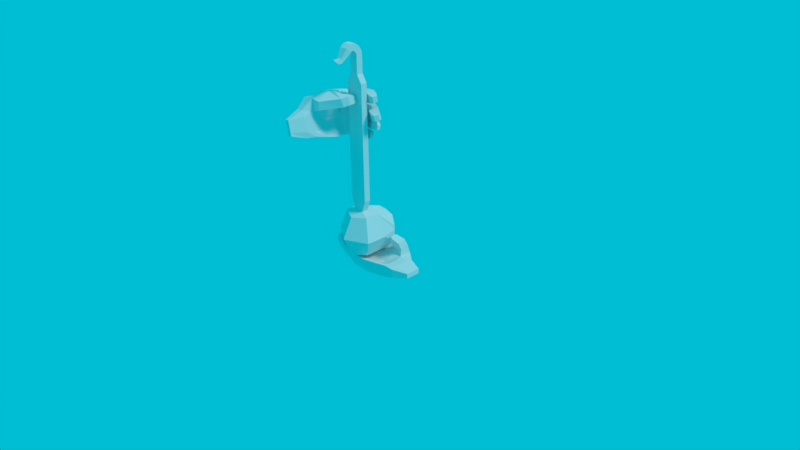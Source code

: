 # Source: Otamatone.blend  (saved by Blender 2.77.0; exported with 4.5.12 LTS)
import bpy
from mathutils import Matrix  # noqa: F401  (used for matrix-valued properties, if any)

bpy.ops.wm.read_factory_settings(use_empty=True)
scene = bpy.context.scene
scene.name = 'Scene'

# ---- collections
col_collection_1 = bpy.data.collections.new('Collection 1'); scene.collection.children.link(col_collection_1)

# ---- materials (node trees are filled in below, after node groups)
mat_material_001 = bpy.data.materials.new('Material.001')
mat_material_001.alpha_threshold = 0.0
mat_material_001.use_transparent_shadow = False
mat_material_001.roughness = 0.5

# ---- material node trees

# ---- world
world_world = bpy.data.worlds.new('World'); scene.world = world_world
world_world.color = (0.0, 0.513, 0.65)
world_world.use_sun_shadow = False
world_world.sun_shadow_jitter_overblur = 0.0
world_world.cycles.sampling_method = 'MANUAL'

# ---- cameras
cam_camera = bpy.data.cameras.new('Camera')
cam_camera.clip_end = 100.0
cam_camera.lens = 35.0
cam_camera.sensor_width = 32.0
cam_camera.sensor_height = 18.0
cam_camera.ortho_scale = 7.314
cam_camera.dof.focus_distance = 0.0
cam_camera.dof.aperture_fstop = 128.0

# ---- lights
light_lamp = bpy.data.lights.new('Lamp', 'SUN')
light_lamp.transmission_factor = 0.0
light_lamp.cutoff_distance = 30.0
light_lamp.angle = 0.1993
light_lamp.energy = 1.0
light_lamp.shadow_buffer_clip_start = 1.001
light_lamp.shadow_soft_size = 0.1
light_lamp.shadow_cascade_max_distance = 1000.0

# ---- meshes
me_cube_004 = bpy.data.meshes.new('Cube.004')
me_cube_004.from_pydata([(0.2072, 0.1812, -0.2562), (0.08626, 0.2552, -0.2545), (0.196, 0.2029, 0.256), (0.05961, 0.2675, 0.2192), (0.15, -0.2319, -0.1852), (0.07548, -0.209, 0.2653), (0.1104, 0.3094, -0.1089), (0.2366, 0.2412, -0.122), (0.1398, -0.2333, -0.1266), (0.1234, 0.3349, -0.005237), (0.1216, -0.2357, -0.0225), (0.2495, 0.2703, -0.01655), (0.08177, 0.2905, 0.1309), (0.103, -0.2053, 0.1071), (0.2416, 0.2784, 0.1159), (0.01469, 0.216, 0.2241), (-0.0407, 0.07771, 0.2751), (-0.06819, -0.0713, 0.243), (0.169, -0.02354, 0.3183), (0.1491, 0.09148, 0.2844), (0.1523, 0.1565, 0.2599), (0.01717, -0.06005, -0.2465), (0.02275, 0.0945, -0.2445), (0.04414, 0.2302, -0.2378), (0.1789, 0.139, -0.249), (0.198, 0.07296, -0.2494), (0.1744, -0.07915, -0.2196), (-0.0484, -0.05665, -0.1546), (-0.006103, 0.09266, -0.1443), (0.01978, 0.243, -0.1114), (0.1259, 0.1738, -0.1254), (0.1199, 0.07645, -0.123), (0.1027, -0.07483, -0.1294), (-0.07165, -0.08118, -0.05131), (-0.03917, 0.0648, -0.0452), (0.002942, 0.2232, -0.005281), (0.1204, 0.1775, -0.01994), (0.08208, 0.07645, -0.02222), (0.08451, -0.07722, -0.02533), (-0.06651, -0.05329, 0.08475), (-0.03802, 0.08569, 0.09249), (0.0094, 0.2201, 0.133), (0.1136, 0.182, 0.11), (0.1307, 0.09068, 0.1147), (0.1489, -0.06279, 0.1621), (0.2343, 0.2143, -0.2429), (0.15, 0.2917, -0.2503), (0.2509, 0.2465, -0.1428), (0.1666, 0.3239, -0.1502), (0.2653, 0.237, -0.24), (0.2172, 0.3286, -0.2537), (0.2731, 0.2538, -0.153), (0.2251, 0.3454, -0.1667), (0.3005, 0.2581, -0.2467), (0.2705, 0.3446, -0.2609), (0.3087, 0.2758, -0.155), (0.2787, 0.3623, -0.1693), (0.3651, 0.2873, -0.2536), (0.357, 0.3621, -0.2691), (0.3716, 0.3034, -0.1589), (0.3635, 0.3782, -0.1744), (0.4255, 0.2924, -0.2585), (0.4607, 0.3612, -0.2733), (0.435, 0.305, -0.1776), (0.4701, 0.3737, -0.1924), (0.4864, 0.2858, -0.2581), (0.5018, 0.3346, -0.2675), (0.4944, 0.2963, -0.1898), (0.5098, 0.3452, -0.1991), (0.5103, 0.2899, -0.2486), (0.5182, 0.315, -0.2534), (0.5154, 0.2967, -0.2048), (0.5233, 0.3217, -0.2096), (0.26, 0.2963, -0.02592), (0.2501, 0.2605, -0.1266), (0.1655, 0.3355, -0.1464), (0.1753, 0.3704, -0.04794), (0.3117, 0.3197, -0.03359), (0.3009, 0.2908, -0.1228), (0.2316, 0.3764, -0.1443), (0.2422, 0.4046, -0.05708), (0.4148, 0.3656, -0.02982), (0.4074, 0.3359, -0.1341), (0.3844, 0.4082, -0.1631), (0.3915, 0.4372, -0.06081), (0.516, 0.3198, -0.04094), (0.5106, 0.2957, -0.1315), (0.5332, 0.3918, -0.1578), (0.5385, 0.4153, -0.06923), (0.5988, 0.3199, -0.05471), (0.5962, 0.3011, -0.1286), (0.6044, 0.3512, -0.1442), (0.6068, 0.3695, -0.07197), (0.6205, 0.3184, -0.06965), (0.6188, 0.3065, -0.1166), (0.624, 0.3384, -0.1266), (0.6256, 0.35, -0.08063), (0.2532, 0.2982, 0.1151), (0.2611, 0.291, -0.01731), (0.1815, 0.373, -0.0266), (0.1735, 0.3803, 0.1059), (0.3167, 0.328, 0.1138), (0.3187, 0.3263, -0.01911), (0.2776, 0.4334, -0.02113), (0.2756, 0.4351, 0.1117), (0.422, 0.3255, 0.1172), (0.4264, 0.343, -0.02436), (0.4467, 0.4549, -0.005704), (0.4423, 0.4374, 0.1359), (0.5134, 0.2747, 0.1024), (0.5292, 0.302, -0.02178), (0.5889, 0.396, 0.00573), (0.5731, 0.3687, 0.1299), (0.6111, 0.2318, 0.09033), (0.6233, 0.253, -0.005059), (0.6697, 0.326, 0.01631), (0.6575, 0.3048, 0.1117), (0.649, 0.2314, 0.07679), (0.6573, 0.2451, 0.01057), (0.687, 0.2919, 0.02457), (0.6787, 0.2782, 0.09079), (0.1643, 0.3717, 0.1391), (0.1409, 0.3205, 0.2572), (0.2167, 0.2548, 0.2447), (0.2405, 0.3061, 0.1286), (0.2483, 0.4104, 0.1864), (0.2334, 0.3511, 0.302), (0.292, 0.2747, 0.2714), (0.3077, 0.3338, 0.1577), (0.382, 0.4155, 0.1983), (0.3783, 0.3674, 0.3199), (0.3995, 0.2754, 0.2953), (0.4045, 0.323, 0.1714), (0.5028, 0.3937, 0.2006), (0.5017, 0.3716, 0.3261), (0.472, 0.2776, 0.3035), (0.4745, 0.299, 0.1795), (0.5818, 0.357, 0.2083), (0.581, 0.3395, 0.3076), (0.5575, 0.2651, 0.2897), (0.5594, 0.2821, 0.1916), (0.6024, 0.3393, 0.2165), (0.6014, 0.3276, 0.2906), (0.5855, 0.277, 0.2771), (0.5872, 0.2883, 0.2039), (0.1948, -0.2106, 0.1406), (0.203, -0.2165, 0.2514), (-0.04904, -0.3349, 0.1324), (0.06315, -0.3486, 0.1516), (-0.02512, -0.3265, -0.1273), (0.008995, -0.3273, -0.2005), (0.1212, -0.3409, -0.1813), (0.09707, -0.349, 0.07221), (-0.05472, -0.3264, -0.05239), (0.1273, -0.3451, -0.1012), (0.1138, -0.3468, -0.02348), (-0.05535, -0.3305, 0.04606), (0.1174, 0.3387, 0.08275), (0.09765, 0.286, 0.2704), (-0.08566, -0.1948, 0.2375), (0.01203, 0.2469, 0.08006), (0.05659, 0.2194, 0.2751), (-0.07045, -0.1896, 0.07726), (0.002081, 0.2224, -0.04968), (0.1214, 0.3333, -0.04944), (0.1432, 0.361, 0.1055), (0.0287, 0.2378, 0.1036), (-0.07775, -0.1831, -0.05605), (0.03203, 0.2335, -0.1484), (0.1074, 0.2985, -0.1436), (0.151, 0.353, -0.02687), (0.02014, 0.21, -0.02631), (-0.02902, -0.1844, -0.1549), (-0.007379, -0.1844, -0.2115), (0.08323, 0.2019, -0.2562), (0.1089, 0.2643, -0.2642), (0.1382, 0.3243, -0.13), (0.04103, 0.2297, -0.1318), (0.08191, 0.0861, -0.2467), (-0.01789, -0.5331, 0.05788), (0.0414, -0.5403, 0.06805), (0.009634, -0.5295, -0.09998), (0.01502, -0.5287, -0.1309), (0.07432, -0.5359, -0.1207), (0.04754, -0.5395, 0.03288), (4.822e-05, -0.5307, -0.045), (0.06893, -0.5367, -0.08981), (0.05934, -0.5379, -0.03483), (-0.01176, -0.5323, 0.02271), (0.2403, -0.004362, 0.3425), (0.2922, 0.01131, 0.1895), (0.2907, 0.07936, 0.1844), (0.4331, 0.07341, 0.1985), (0.4207, 0.04425, 0.3048), (0.2965, 0.06677, 0.3047), (0.3912, -0.03734, 0.2865), (0.4011, -0.005135, 0.1805), (0.3385, 0.1682, 0.188), (0.4178, 0.1758, 0.1973), (0.4058, 0.1481, 0.2895), (0.3408, 0.1535, 0.2911), (0.3518, 0.195, 0.2139), (0.4034, 0.1953, 0.2185), (0.3965, 0.1794, 0.2714), (0.3531, 0.1866, 0.2729)], [], [(158, 2, 123, 122), (17, 159, 5, 18), (10, 13, 152, 155), (174, 175, 0, 24), (18, 5, 146), (41, 15, 3, 12), (23, 168, 169, 1), (26, 32, 8, 4), (5, 159, 147, 148), (0, 175, 46, 45), (4, 8, 154, 151), (29, 163, 164, 6), (32, 38, 10, 8), (11, 7, 74, 73), (173, 4, 151, 150), (35, 160, 157, 9), (38, 44, 13, 10), (170, 165, 100, 99), (11, 14, 42, 36), (36, 42, 43, 37), (37, 43, 44, 38), (33, 39, 40, 34), (34, 40, 160, 35), (7, 11, 36, 30), (30, 36, 37, 31), (31, 37, 38, 32), (27, 33, 34, 28), (28, 34, 163, 29), (0, 7, 30, 24), (24, 30, 31, 25), (25, 31, 32, 26), (21, 27, 28, 22), (22, 28, 168, 23), (39, 17, 16, 40), (40, 16, 15, 41), (14, 2, 20, 42), (42, 20, 19, 43), (43, 19, 18, 44), (173, 21, 26, 4), (21, 178, 25, 26), (178, 174, 24, 25), (158, 161, 20, 2), (161, 16, 19, 20), (16, 17, 18, 19), (48, 47, 51, 52), (7, 0, 45, 47), (175, 176, 48, 46), (176, 7, 47, 48), (51, 49, 53, 55), (47, 45, 49, 51), (46, 48, 52, 50), (45, 46, 50, 49), (54, 56, 60, 58), (50, 52, 56, 54), (49, 50, 54, 53), (52, 51, 55, 56), (60, 59, 63, 64), (53, 54, 58, 57), (56, 55, 59, 60), (55, 53, 57, 59), (62, 64, 68, 66), (59, 57, 61, 63), (58, 60, 64, 62), (57, 58, 62, 61), (66, 68, 72, 70), (61, 62, 66, 65), (64, 63, 67, 68), (63, 61, 65, 67), (70, 72, 71, 69), (65, 66, 70, 69), (68, 67, 71, 72), (67, 65, 69, 71), (75, 76, 80, 79), (176, 170, 76, 75), (170, 11, 73, 76), (7, 176, 75, 74), (77, 78, 82, 81), (73, 74, 78, 77), (76, 73, 77, 80), (74, 75, 79, 78), (84, 81, 85, 88), (80, 77, 81, 84), (78, 79, 83, 82), (79, 80, 84, 83), (87, 88, 92, 91), (82, 83, 87, 86), (83, 84, 88, 87), (81, 82, 86, 85), (92, 89, 93, 96), (85, 86, 90, 89), (88, 85, 89, 92), (86, 87, 91, 90), (95, 96, 93, 94), (90, 91, 95, 94), (91, 92, 96, 95), (89, 90, 94, 93), (99, 100, 104, 103), (165, 14, 97, 100), (14, 11, 98, 97), (11, 170, 99, 98), (104, 101, 105, 108), (97, 98, 102, 101), (100, 97, 101, 104), (98, 99, 103, 102), (107, 108, 112, 111), (102, 103, 107, 106), (103, 104, 108, 107), (101, 102, 106, 105), (111, 112, 116, 115), (105, 106, 110, 109), (108, 105, 109, 112), (106, 107, 111, 110), (116, 113, 117, 120), (109, 110, 114, 113), (112, 109, 113, 116), (110, 111, 115, 114), (119, 120, 117, 118), (114, 115, 119, 118), (115, 116, 120, 119), (113, 114, 118, 117), (121, 122, 126, 125), (14, 165, 121, 124), (165, 158, 122, 121), (2, 14, 124, 123), (128, 125, 129, 132), (124, 121, 125, 128), (122, 123, 127, 126), (123, 124, 128, 127), (131, 132, 136, 135), (126, 127, 131, 130), (127, 128, 132, 131), (125, 126, 130, 129), (136, 133, 137, 140), (129, 130, 134, 133), (132, 129, 133, 136), (130, 131, 135, 134), (138, 139, 143, 142), (134, 135, 139, 138), (135, 136, 140, 139), (133, 134, 138, 137), (141, 142, 143, 144), (139, 140, 144, 143), (137, 138, 142, 141), (140, 137, 141, 144), (145, 146, 5, 13), (13, 44, 145), (156, 153, 185, 188), (149, 150, 182, 181), (147, 156, 188, 179), (153, 149, 181, 185), (13, 5, 148, 152), (162, 167, 153, 156), (172, 173, 150, 149), (159, 162, 156, 147), (167, 172, 149, 153), (8, 10, 155, 154), (12, 3, 158, 165), (41, 12, 165, 166), (3, 15, 161, 158), (15, 16, 161), (40, 41, 166), (35, 9, 170, 171), (9, 157, 165, 170), (157, 160, 166, 165), (34, 35, 171), (160, 40, 166), (29, 6, 176, 177), (6, 164, 170, 176), (164, 163, 171, 170), (28, 29, 177), (163, 34, 171), (23, 1, 175, 174), (1, 169, 176, 175), (169, 168, 177, 176), (21, 22, 178), (22, 23, 174, 178), (168, 28, 177), (146, 145, 196, 195), (18, 146, 195, 189), (44, 18, 189, 190), (145, 44, 190, 196), (181, 182, 183, 186), (185, 181, 186, 187), (188, 185, 187, 184), (179, 188, 184, 180), (151, 154, 186, 183), (150, 151, 183, 182), (152, 148, 180, 184), (155, 152, 184, 187), (148, 147, 179, 180), (154, 155, 187, 186), (173, 172, 27, 21), (172, 167, 33, 27), (167, 162, 39, 33), (162, 159, 17, 39), (192, 191, 197, 198), (196, 190, 191, 192), (189, 195, 193, 194), (195, 196, 192, 193), (190, 189, 194, 191), (197, 200, 204, 201), (191, 194, 200, 197), (193, 192, 198, 199), (194, 193, 199, 200), (201, 204, 203, 202), (200, 199, 203, 204), (199, 198, 202, 203), (198, 197, 201, 202)])
me_cube_004.use_remesh_preserve_volume = False
me_cube_004.use_remesh_preserve_attributes = False
me_cube_004.use_mirror_vertex_groups = False
me_cube_004.update()
me_cube_003 = bpy.data.meshes.new('Cube.003')
me_cube_003.from_pydata([(-0.2653, -0.2603, 0.05737), (-0.2606, -0.2498, -0.08396), (-0.3048, 0.246, 0.05737), (-0.2563, 0.2249, -0.08332), (0.2222, -0.1852, 0.05737), (0.1886, 0.2706, 0.05737), (-0.3192, -0.1039, -0.0845), (-0.3315, -0.1258, 0.05737), (0.2222, -0.1258, 0.05737), (-0.3476, -0.0001623, -0.08115), (0.2222, -0.02009, 0.05737), (-0.363, -0.02026, 0.0587), (-0.2876, 0.1363, -0.08298), (0.1886, 0.1101, 0.05737), (-0.3654, 0.1126, 0.05601), (-0.1885, 0.2303, -0.0922), (-0.08321, 0.2715, -0.09015), (0.06919, 0.2703, -0.1033), (-0.008295, 0.3027, 0.1358), (-0.1188, 0.2701, 0.09695), (-0.2144, 0.2568, 0.05737), (0.06919, -0.2268, -0.1033), (-0.08495, -0.2292, -0.1159), (-0.2166, -0.2317, -0.1044), (-0.2144, -0.2531, 0.05737), (-0.08321, -0.2637, 0.05737), (0.06919, -0.2268, 0.05737), (0.06933, -0.1251, -0.1525), (-0.08412, -0.1255, -0.1271), (-0.2139, -0.1039, -0.1237), (-0.2144, -0.1258, 0.001759), (-0.08321, -0.1258, 0.001759), (0.06919, -0.1258, 0.001759), (0.09191, -0.01878, -0.1549), (-0.05693, -0.02164, -0.1395), (-0.1881, 0.002248, -0.1203), (-0.2144, -0.02009, 0.001759), (-0.08321, -0.02009, -0.01836), (0.06919, -0.02009, 0.001759), (0.05786, 0.1137, -0.1304), (-0.08366, 0.1133, -0.1177), (-0.1891, 0.1399, -0.1046), (-0.2144, 0.1101, 0.001759), (-0.1087, 0.1061, 0.05048), (0.0396, 0.1531, 0.09451), (-0.3078, -0.2473, 0.06265), (-0.3262, -0.2476, -0.0506), (-0.3438, -0.1471, 0.06505), (-0.3622, -0.1475, -0.0482), (-0.3438, -0.2453, 0.0762), (-0.3939, -0.2533, -0.01496), (-0.3621, -0.1582, 0.07892), (-0.4123, -0.1662, -0.01224), (-0.3808, -0.253, 0.09356), (-0.4365, -0.2627, 0.0202), (-0.4001, -0.1614, 0.09643), (-0.4558, -0.1711, 0.02307), (-0.4407, -0.2623, 0.131), (-0.4987, -0.2748, 0.08221), (-0.4577, -0.1675, 0.1335), (-0.5157, -0.18, 0.08473), (-0.4782, -0.2702, 0.1782), (-0.555, -0.2844, 0.1689), (-0.4938, -0.1895, 0.1843), (-0.5706, -0.2037, 0.175), (-0.506, -0.2732, 0.2327), (-0.5553, -0.2817, 0.2181), (-0.5193, -0.205, 0.2378), (-0.5686, -0.2135, 0.2233), (-0.5227, -0.2648, 0.2509), (-0.5479, -0.2691, 0.2434), (-0.5311, -0.2211, 0.2542), (-0.5564, -0.2255, 0.2467), (-0.3904, -0.02927, 0.05268), (-0.355, -0.1305, 0.05771), (-0.3713, -0.1432, -0.05515), (-0.4058, -0.04427, -0.06002), (-0.4384, -0.03882, 0.08249), (-0.4083, -0.1283, 0.08372), (-0.4417, -0.1432, -0.02241), (-0.4711, -0.05571, -0.02358), (-0.5334, -0.03887, 0.1434), (-0.5045, -0.1435, 0.147), (-0.5522, -0.1688, 0.08638), (-0.5805, -0.06612, 0.08284), (-0.5508, -0.05683, 0.2523), (-0.5277, -0.1477, 0.2553), (-0.6204, -0.1719, 0.2198), (-0.6429, -0.08295, 0.2168), (-0.5963, -0.07489, 0.3204), (-0.5792, -0.1491, 0.3239), (-0.6256, -0.1634, 0.3022), (-0.6422, -0.09084, 0.2988), (-0.607, -0.09098, 0.3383), (-0.5962, -0.1382, 0.3406), (-0.6256, -0.1473, 0.3268), (-0.6363, -0.1011, 0.3246), (-0.3883, 0.1119, 0.0547), (-0.3866, -0.02092, 0.05705), (-0.4114, -0.02321, -0.05496), (-0.413, 0.1097, -0.05731), (-0.4481, 0.1083, 0.09129), (-0.4478, -0.02451, 0.08561), (-0.5146, -0.0207, -0.007553), (-0.5149, 0.1121, -0.001878), (-0.5039, 0.1062, 0.1806), (-0.5209, -0.03481, 0.1659), (-0.6255, -0.0134, 0.1226), (-0.6085, 0.1276, 0.1373), (-0.5116, 0.08484, 0.2838), (-0.5431, -0.03901, 0.2743), (-0.6545, -0.01144, 0.2742), (-0.623, 0.1124, 0.2838), (-0.5295, 0.06619, 0.388), (-0.5539, -0.02892, 0.3806), (-0.6404, -0.007507, 0.3806), (-0.616, 0.0876, 0.388), (-0.55, 0.05068, 0.419), (-0.566, -0.01537, 0.4143), (-0.6214, -0.001337, 0.4142), (-0.6054, 0.06471, 0.419), (-0.4008, 0.143, -0.05822), (-0.3452, 0.2603, -0.04221), (-0.3319, 0.2416, 0.05625), (-0.3879, 0.1263, 0.04065), (-0.4793, 0.1872, -0.006466), (-0.4215, 0.3013, 0.02089), (-0.39, 0.265, 0.1098), (-0.448, 0.1528, 0.0833), (-0.5571, 0.1922, 0.103), (-0.5148, 0.3121, 0.1339), (-0.4496, 0.2834, 0.2005), (-0.4922, 0.1611, 0.1708), (-0.6053, 0.1875, 0.2158), (-0.5862, 0.312, 0.2349), (-0.4914, 0.2877, 0.2603), (-0.5106, 0.1646, 0.2428), (-0.618, 0.1898, 0.3023), (-0.6029, 0.2883, 0.3174), (-0.5279, 0.2691, 0.3375), (-0.5431, 0.1717, 0.3237), (-0.6145, 0.1962, 0.3297), (-0.6043, 0.2699, 0.3399), (-0.5532, 0.2555, 0.3536), (-0.5635, 0.1827, 0.3442), (0.04349, 0.1156, 0.1567), (0.04453, 0.2229, 0.2128), (0.182, 0.1274, 0.1534), (0.1822, 0.2352, 0.1807), (0.1598, 0.2058, 0.2613), (0.1634, 0.09857, 0.233), (0.03357, 0.06609, 0.244), (0.09411, 0.0527, 0.2948), (0.0913, 0.147, 0.317), (0.03439, 0.1604, 0.2881), (0.3334, 0.164, -0.07183), (0.3334, 0.164, 0.04281), (0.3334, -0.09608, -0.09302), (0.3334, -0.174, -0.07183), (0.3334, -0.174, 0.04281), (0.3334, 0.07997, 0.06274), (0.3334, -0.01719, -0.1094), (0.3334, -0.09608, 0.06274), (0.3334, -0.01719, 0.06274), (0.3334, 0.07997, -0.09302), (-0.3474, 0.08809, -0.0827), (-0.3202, 0.246, -0.07072), (0.1939, 0.2706, -0.1067), (-0.2129, 0.08776, -0.1204), (-0.2144, 0.2568, -0.05737), (0.1939, 0.1101, -0.1193), (-0.187, -0.04204, -0.1234), (-0.3452, -0.04423, -0.0847), (-0.3803, 0.1103, -0.07205), (-0.2144, 0.1101, -0.1), (0.1939, -0.02009, -0.1496), (-0.2127, -0.1418, -0.1107), (-0.3084, -0.1386, -0.08319), (-0.3779, -0.02258, -0.06936), (-0.1865, -0.02009, -0.1), (0.1939, -0.1258, -0.1184), (0.1939, -0.1852, -0.1067), (-0.2144, -0.2531, -0.05737), (-0.2807, -0.2603, -0.07072), (-0.3469, -0.1258, -0.07072), (-0.2144, -0.1258, -0.1), (-0.08321, -0.2414, -0.05737), (0.02736, 0.07254, 0.2826), (0.06946, 0.06487, 0.3117), (0.06785, 0.1189, 0.3244), (0.02784, 0.1266, 0.3079), (0.5298, 0.08976, -0.03029), (0.5298, 0.08976, 0.03029), (0.5298, -0.07052, -0.03029), (0.5298, -0.1019, -0.03029), (0.5298, -0.1019, 0.03029), (0.5298, 0.05405, 0.03029), (0.5298, -0.0147, -0.03029), (0.5298, -0.07052, 0.03029), (0.5298, -0.0147, 0.03029), (0.5298, 0.05405, -0.03029)], [], [(166, 122, 123, 2), (17, 18, 5, 167), (10, 163, 160, 13), (182, 24, 0, 183), (18, 148, 5), (41, 12, 3, 15), (23, 1, 177, 176), (26, 4, 8, 32), (5, 156, 155, 167), (0, 45, 46, 183), (4, 159, 162, 8), (29, 6, 172, 171), (32, 8, 10, 38), (11, 73, 74, 7), (181, 158, 159, 4), (35, 9, 165, 168), (38, 10, 13, 44), (178, 99, 100, 173), (11, 36, 42, 14), (36, 37, 43, 42), (37, 38, 44, 43), (33, 34, 40, 39), (34, 35, 168, 40), (7, 30, 36, 11), (30, 31, 37, 36), (31, 32, 38, 37), (27, 28, 34, 33), (28, 29, 171, 34), (0, 24, 30, 7), (24, 25, 31, 30), (25, 26, 32, 31), (21, 22, 28, 27), (22, 23, 176, 28), (39, 40, 16, 17), (40, 41, 15, 16), (14, 42, 20, 2), (42, 43, 19, 20), (43, 44, 18, 19), (181, 4, 26, 21), (21, 26, 25, 186), (186, 25, 24, 182), (166, 2, 20, 169), (169, 20, 19, 16), (16, 19, 18, 17), (48, 52, 51, 47), (7, 47, 45, 0), (183, 46, 48, 184), (184, 48, 47, 7), (51, 55, 53, 49), (47, 51, 49, 45), (46, 50, 52, 48), (45, 49, 50, 46), (54, 58, 60, 56), (50, 54, 56, 52), (49, 53, 54, 50), (52, 56, 55, 51), (60, 64, 63, 59), (53, 57, 58, 54), (56, 60, 59, 55), (55, 59, 57, 53), (62, 66, 68, 64), (59, 63, 61, 57), (58, 62, 64, 60), (57, 61, 62, 58), (66, 70, 72, 68), (61, 65, 66, 62), (64, 68, 67, 63), (63, 67, 65, 61), (70, 69, 71, 72), (65, 69, 70, 66), (68, 72, 71, 67), (67, 71, 69, 65), (75, 79, 80, 76), (184, 75, 76, 178), (178, 76, 73, 11), (7, 74, 75, 184), (77, 81, 82, 78), (73, 77, 78, 74), (76, 80, 77, 73), (74, 78, 79, 75), (84, 88, 85, 81), (80, 84, 81, 77), (78, 82, 83, 79), (79, 83, 84, 80), (87, 91, 92, 88), (82, 86, 87, 83), (83, 87, 88, 84), (81, 85, 86, 82), (92, 96, 93, 89), (85, 89, 90, 86), (88, 92, 89, 85), (86, 90, 91, 87), (95, 94, 93, 96), (90, 94, 95, 91), (91, 95, 96, 92), (89, 93, 94, 90), (99, 103, 104, 100), (173, 100, 97, 14), (14, 97, 98, 11), (11, 98, 99, 178), (104, 108, 105, 101), (97, 101, 102, 98), (100, 104, 101, 97), (98, 102, 103, 99), (107, 111, 112, 108), (102, 106, 107, 103), (103, 107, 108, 104), (101, 105, 106, 102), (111, 115, 116, 112), (105, 109, 110, 106), (108, 112, 109, 105), (106, 110, 111, 107), (116, 120, 117, 113), (109, 113, 114, 110), (112, 116, 113, 109), (110, 114, 115, 111), (119, 118, 117, 120), (114, 118, 119, 115), (115, 119, 120, 116), (113, 117, 118, 114), (121, 125, 126, 122), (14, 124, 121, 173), (173, 121, 122, 166), (2, 123, 124, 14), (128, 132, 129, 125), (124, 128, 125, 121), (122, 126, 127, 123), (123, 127, 128, 124), (131, 135, 136, 132), (126, 130, 131, 127), (127, 131, 132, 128), (125, 129, 130, 126), (136, 140, 137, 133), (129, 133, 134, 130), (132, 136, 133, 129), (130, 134, 135, 131), (138, 142, 143, 139), (134, 138, 139, 135), (135, 139, 140, 136), (133, 137, 138, 134), (141, 144, 143, 142), (139, 143, 144, 140), (137, 141, 142, 138), (140, 144, 141, 137), (147, 13, 5, 148), (150, 152, 151, 145), (13, 147, 44), (147, 150, 145, 44), (18, 146, 149, 148), (148, 149, 150, 147), (44, 145, 146, 18), (151, 187, 190, 154), (145, 151, 154, 146), (149, 153, 152, 150), (146, 154, 153, 149), (164, 200, 197, 161), (157, 193, 194, 158), (155, 191, 200, 164), (161, 197, 193, 157), (13, 160, 156, 5), (170, 164, 161, 175), (180, 157, 158, 181), (167, 155, 164, 170), (175, 161, 157, 180), (8, 162, 163, 10), (12, 173, 166, 3), (41, 174, 173, 12), (3, 166, 169, 15), (15, 169, 16), (40, 174, 41), (35, 179, 178, 9), (9, 178, 173, 165), (165, 173, 174, 168), (34, 179, 35), (168, 174, 40), (29, 185, 184, 6), (6, 184, 178, 172), (172, 178, 179, 171), (28, 185, 29), (171, 179, 34), (23, 182, 183, 1), (1, 183, 184, 177), (177, 184, 185, 176), (21, 186, 22), (22, 186, 182, 23), (176, 185, 28), (187, 188, 189, 190), (154, 190, 189, 153), (153, 189, 188, 152), (152, 188, 187, 151), (193, 198, 195, 194), (197, 199, 198, 193), (200, 196, 199, 197), (191, 192, 196, 200), (159, 195, 198, 162), (158, 194, 195, 159), (160, 196, 192, 156), (163, 199, 196, 160), (156, 192, 191, 155), (162, 198, 199, 163), (181, 21, 27, 180), (180, 27, 33, 175), (175, 33, 39, 170), (170, 39, 17, 167)])
me_cube_003.use_remesh_preserve_volume = False
me_cube_003.use_remesh_preserve_attributes = False
me_cube_003.use_mirror_vertex_groups = False
me_cube_003.update()
me_cube_001 = bpy.data.meshes.new('Cube.001')
me_cube_001.from_pydata([(-0.1836, -0.1884, -0.2267), (-0.05722, -0.134, 0.3337), (-0.1836, 0.1269, -0.2267), (-0.1836, 0.1269, 0.2214), (0.1836, -0.1884, -0.2267), (0.05722, -0.134, 0.3337), (0.1836, 0.1269, -0.2267), (0.1836, 0.1269, 0.2214), (-0.3048, -0.1884, 0.006144), (-0.06827, -0.0643, 0.3181), (-0.3048, 0.088, 0.04766), (-0.1836, 0.0, -0.2267), (0.0, 0.1946, 0.2732), (0.3048, 0.1691, 0.0551), (0.0, 0.2081, -0.2609), (0.06827, -0.0643, 0.3181), (0.3048, -0.2696, 0.006144), (0.1836, 0.0, -0.2267), (4.524e-13, -0.1375, 0.3337), (0.0, -0.2696, -0.2609), (0.0, -0.07576, 0.3344), (0.0, 0.0, -0.2609), (0.0, -0.4072, 0.006144), (0.3048, 0.0, 0.006144), (0.0, 0.3547, -0.03333), (-0.3048, 0.0, 0.006144), (0.1836, 0.0, 0.2839), (0.1836, -0.1884, 0.2839), (0.0, -0.2696, 0.2615), (-0.1836, -0.1884, 0.2839), (-0.1836, 0.0, 0.2839), (0.0, 0.05183, 0.3181), (0.1193, -0.0643, 1.951), (0.1038, -0.1341, 1.947), (0.0, -0.1374, 1.951), (-0.1193, -0.1466, 1.951), (-0.1193, -0.0643, 1.951), (-0.29, 0.1269, -0.09972), (0.0918, 0.1675, 0.2509), (0.29, 0.1675, -0.09972), (-0.0918, 0.1675, -0.2609), (-0.29, 0.1269, 0.112), (-0.0918, 0.1675, 0.2509), (0.29, 0.1675, 0.112), (0.0918, 0.1675, -0.2609), (0.0, 0.3065, -0.1707), (0.0, 0.3065, 0.1859), (-0.1524, 0.2659, -0.01331), (0.1524, 0.3065, -0.01331), (0.1459, 0.2786, 0.1657), (-0.1459, 0.2544, 0.1657), (-0.1459, 0.2544, -0.1534), (0.1459, 0.2786, -0.1534), (-0.1193, -0.0643, 0.4652), (-0.1038, -0.134, 0.4678), (0.1193, -0.0643, 0.4652), (0.1038, -0.134, 0.4678), (0.0, -0.1374, 0.4652), (0.05478, -0.0643, 2.053), (0.04622, -0.134, 2.038), (-9.412e-10, -0.1376, 2.038), (-0.04622, -0.134, 2.038), (-0.05478, -0.0643, 2.053), (-9.412e-10, -0.0643, 2.053), (0.05478, -0.0643, 2.232), (0.05478, -0.1466, 2.232), (-7.204e-10, -0.1505, 2.232), (-0.05478, -0.1466, 2.232), (-0.05478, -0.0643, 2.232), (-7.204e-10, -0.0643, 2.232), (0.05478, -0.0687, 2.315), (0.05478, -0.1423, 2.278), (-7.204e-10, -0.1459, 2.276), (-0.05478, -0.1423, 2.278), (-0.05478, -0.0687, 2.315), (-7.204e-10, -0.0687, 2.315), (0.05478, -0.106, 2.379), (0.05478, -0.1548, 2.313), (-7.204e-10, -0.1571, 2.31), (-0.05478, -0.1548, 2.313), (-0.05478, -0.106, 2.379), (-7.204e-10, -0.106, 2.379), (0.05478, -0.1679, 2.422), (0.05478, -0.1921, 2.343), (-7.204e-10, -0.1933, 2.34), (-0.05478, -0.1921, 2.343), (-0.05478, -0.1679, 2.422), (-7.204e-10, -0.1679, 2.422), (0.05478, -0.2335, 2.418), (0.05478, -0.2096, 2.339), (-7.204e-10, -0.2085, 2.335), (-0.05478, -0.2096, 2.339), (-0.05478, -0.2335, 2.418), (-7.204e-10, -0.2335, 2.418), (0.05478, -0.2881, 2.381), (0.05478, -0.2247, 2.328), (-7.204e-10, -0.2217, 2.326), (-0.05478, -0.2247, 2.328), (-0.05478, -0.2881, 2.381), (-7.204e-10, -0.2881, 2.381), (0.03182, -0.3517, 2.268), (0.03182, -0.3422, 2.221), (-9.893e-10, -0.3418, 2.219), (-0.03182, -0.3422, 2.221), (-0.03182, -0.3517, 2.268), (-9.893e-10, -0.3517, 2.268), (0.03182, -0.3653, 2.261), (0.03182, -0.3848, 2.217), (-9.893e-10, -0.3858, 2.215), (-0.03182, -0.3848, 2.217), (-0.03182, -0.3653, 2.261), (-9.893e-10, -0.3653, 2.261), (0.01621, -0.4078, 2.266), (0.01621, -0.424, 2.248), (-1.194e-09, -0.4248, 2.247), (-0.01621, -0.424, 2.248), (-0.01621, -0.4078, 2.266), (-1.194e-09, -0.4078, 2.266), (-1.462e-09, -0.4432, 2.281), (0.1193, -0.0643, 1.951), (-0.1193, -0.0643, 1.951), (0.0, -0.07576, 1.951), (-0.1193, -0.0643, 0.4652), (0.0, -0.07576, 0.4652), (0.1193, -0.0643, 0.4652), (0.05478, -0.0643, 2.053), (-0.05478, -0.0643, 2.053), (-9.412e-10, -0.0643, 2.053), (0.0, -0.0643, 0.3181), (0.1031, -0.07576, 0.4679), (-0.05672, -0.07576, 0.3344), (0.05672, -0.07576, 0.3344), (-0.1031, -0.07576, 0.4679), (-0.1031, -0.07576, 1.946), (0.1031, -0.07576, 1.946), (-9.412e-10, -0.07576, 2.037), (-0.04582, -0.07576, 2.037), (0.04582, -0.07576, 2.037), (0.0, 0.3547, 0.04893), (-0.1524, 0.2659, 0.03763), (0.1524, 0.3065, 0.03437), (-0.2894, 0.0007975, 0.00635), (-0.1743, 0.0008146, -0.2145), (-0.1741, 0.1251, -0.2145), (-0.2768, 0.1208, -0.09381), (-0.2898, 0.07967, 0.04764), (0.139, 0.2675, -0.1466), (0.08699, 0.1626, -0.2478), (0.1742, 0.1254, -0.2145), (0.2775, 0.1614, -0.09292), (0.2896, 0.0005818, 0.006326), (0.1742, 0.0006905, -0.2145), (0.1742, -0.183, -0.2144), (0.2896, -0.2598, 0.006409), (0.0005982, -0.3903, 0.006577), (0.00101, -0.2593, -0.2469), (-0.1735, -0.183, -0.2148), (-0.2897, -0.1806, 0.006464), (-1.782e-10, 0.0003367, -0.247), (0.0003981, 0.2025, -0.2467), (0.0, 0.04823, 0.3042), (-0.1746, -0.00139, 0.2717), (-0.174, 0.1235, 0.2108), (-0.08602, 0.1611, 0.2399), (0.0002897, 0.1878, 0.2604), (0.1745, -0.001451, 0.2717), (0.08655, 0.1614, 0.2396), (0.1739, 0.1238, 0.2108), (-0.08633, 0.1622, -0.2479), (0.1744, -0.1822, 0.2717), (0.002035, -0.2577, 0.2515), (-0.1739, -0.1819, 0.2722), (0.2906, 0.16, 0.05448), (0.2783, 0.1612, 0.1045), (-0.1377, 0.2435, -0.1478), (0.001031, 0.2933, -0.1632), (-0.2774, 0.1203, 0.1058), (0.06525, -0.06492, 0.3047), (0.06565, -0.1433, 0.3046), (-0.06436, -0.1466, 0.305), (-0.06525, -0.06492, 0.3047), (-0.001004, -0.1444, 0.3059), (0.0, -0.06556, 0.3043), (0.0009898, 0.2936, 0.1774), (0.139, 0.2679, 0.1581), (-0.1375, 0.2438, 0.1596), (-0.1442, 0.2546, -0.01145), (0.001351, 0.3405, -0.02821), (0.1457, 0.2943, -0.009232), (0.1458, 0.2944, 0.02951), (0.001338, 0.3405, 0.04337), (-0.1442, 0.2546, 0.03562), (0.0, -0.1505, 0.3181), (-0.06827, -0.1466, 0.3181), (0.06827, -0.1466, 0.3181), (-0.1193, -0.1466, 0.4652), (-0.1038, -0.1341, 1.947), (0.1193, -0.1466, 0.4652), (0.1193, -0.1466, 1.951), (-9.412e-10, -0.1505, 2.053), (-0.05478, -0.1466, 2.053), (0.05478, -0.1466, 2.053)], [], [(25, 10, 37, 2, 11), (52, 39, 6, 44), (23, 16, 4, 17), (22, 8, 0, 19), (21, 14, 44, 6, 17), (31, 12, 42, 3, 30), (26, 7, 38, 12, 31), (19, 21, 17, 4), (0, 11, 21, 19), (11, 2, 40, 14, 21), (16, 22, 19, 4), (27, 28, 22, 16), (28, 29, 8, 22), (13, 23, 17, 6, 39), (7, 26, 23, 13, 43), (26, 27, 16, 23), (51, 45, 14, 40), (8, 25, 11, 0), (29, 30, 25, 8), (30, 3, 41, 10, 25), (15, 194, 27, 26), (192, 193, 29, 28), (193, 9, 30, 29), (194, 192, 28, 27), (9, 128, 31, 30), (128, 15, 26, 31), (53, 195, 35, 36), (197, 55, 32, 198), (57, 56, 33, 34), (54, 57, 34, 196), (12, 38, 49, 46), (38, 7, 43, 49), (3, 42, 50, 41), (42, 12, 46, 50), (37, 51, 40, 2), (10, 47, 51, 37), (47, 24, 45, 51), (45, 52, 44, 14), (24, 48, 52, 45), (48, 13, 39, 52), (1, 18, 57, 54), (18, 5, 56, 57), (194, 15, 55, 197), (9, 193, 195, 53), (63, 62, 68, 69), (34, 33, 59, 60), (196, 34, 60, 61), (36, 35, 200, 62), (198, 32, 58, 201), (64, 69, 75, 70), (62, 200, 67, 68), (201, 58, 64, 65), (58, 63, 69, 64), (199, 201, 65, 66), (200, 199, 66, 67), (75, 74, 80, 81), (66, 65, 71, 72), (67, 66, 72, 73), (69, 68, 74, 75), (68, 67, 73, 74), (65, 64, 70, 71), (76, 81, 87, 82), (74, 73, 79, 80), (71, 70, 76, 77), (70, 75, 81, 76), (72, 71, 77, 78), (73, 72, 78, 79), (87, 86, 92, 93), (78, 77, 83, 84), (79, 78, 84, 85), (81, 80, 86, 87), (80, 79, 85, 86), (77, 76, 82, 83), (88, 93, 99, 94), (86, 85, 91, 92), (83, 82, 88, 89), (82, 87, 93, 88), (84, 83, 89, 90), (85, 84, 90, 91), (99, 98, 104, 105), (90, 89, 95, 96), (91, 90, 96, 97), (93, 92, 98, 99), (92, 91, 97, 98), (89, 88, 94, 95), (102, 101, 107, 108), (98, 97, 103, 104), (95, 94, 100, 101), (94, 99, 105, 100), (96, 95, 101, 102), (97, 96, 102, 103), (110, 109, 115, 116), (103, 102, 108, 109), (105, 104, 110, 111), (104, 103, 109, 110), (101, 100, 106, 107), (100, 105, 111, 106), (115, 114, 118), (107, 106, 112, 113), (106, 111, 117, 112), (108, 107, 113, 114), (109, 108, 114, 115), (111, 110, 116, 117), (117, 116, 118), (116, 115, 118), (113, 112, 118), (112, 117, 118), (114, 113, 118), (123, 132, 133, 121), (134, 121, 135, 137), (129, 123, 121, 134), (131, 20, 123, 129), (20, 130, 132, 123), (121, 133, 136, 135), (130, 20, 128, 9), (20, 131, 15, 128), (131, 129, 124, 15), (133, 132, 122, 120), (132, 130, 9, 122), (129, 134, 119, 124), (135, 136, 126, 127), (137, 135, 127, 125), (134, 137, 125, 119), (136, 133, 120, 126), (13, 140, 49, 43), (46, 49, 140, 138), (50, 46, 138, 139), (10, 41, 50, 139), (141, 142, 143, 144, 145), (146, 147, 148, 149), (150, 151, 152, 153), (154, 155, 156, 157), (158, 151, 148, 147, 159), (160, 161, 162, 163, 164), (165, 160, 164, 166, 167), (155, 152, 151, 158), (156, 155, 158, 142), (142, 158, 159, 168, 143), (153, 152, 155, 154), (169, 153, 154, 170), (170, 154, 157, 171), (172, 149, 148, 151, 150), (167, 173, 172, 150, 165), (165, 150, 153, 169), (174, 168, 159, 175), (157, 156, 142, 141), (171, 157, 141, 161), (161, 141, 145, 176, 162), (177, 165, 169, 178), (179, 171, 161, 180), (178, 169, 170, 181), (180, 161, 160, 182), (182, 160, 165, 177), (164, 183, 184, 166), (166, 184, 173, 167), (162, 176, 185, 163), (163, 185, 183, 164), (144, 143, 168, 174), (145, 144, 174, 186), (186, 174, 175, 187), (175, 159, 147, 146), (187, 175, 146, 188), (188, 146, 149, 172), (172, 173, 184, 189), (183, 190, 189, 184), (185, 191, 190, 183), (145, 191, 185, 176), (15, 128, 182, 177), (140, 13, 172, 189), (10, 139, 191, 145), (194, 15, 177, 178), (28, 192, 181, 170), (29, 28, 170, 171), (47, 10, 145, 186), (24, 47, 186, 187), (193, 29, 171, 179), (9, 193, 179, 180), (138, 140, 189, 190), (48, 24, 187, 188), (13, 48, 188, 172), (192, 194, 178, 181), (139, 138, 190, 191), (128, 9, 180, 182), (18, 1, 193, 192), (5, 18, 192, 194), (54, 196, 35, 195), (56, 5, 194, 197), (1, 54, 195, 193), (33, 56, 197, 198), (61, 60, 199, 200), (60, 59, 201, 199), (59, 33, 198, 201), (196, 61, 200, 35)])
_uv = me_cube_001.uv_layers.new(name='UVMap')
_uv.uv.foreach_set('vector', [0.6817, 0.5695, 0.6816, 0.5695, 0.6816, 0.5694, 0.6816, 0.5694, 0.6816, 0.5694, 0.1807, 0.2326, 0.04811, 0.2555, 0.1333, 0.08098, 0.2134, 0.06511, 0.6814, 0.5694, 0.6815, 0.5693, 0.6816, 0.5694, 0.6816, 0.5694, 0.6817, 0.5694, 0.6818, 0.5696, 0.6817, 0.5695, 0.6816, 0.5694, 0.6816, 0.5694, 0.6816, 0.5694, 0.6816, 0.5694, 0.6816, 0.5694, 0.6816, 0.5694, 0.6826, 0.5532, 0.6816, 0.5694, 0.6815, 0.5693, 0.6816, 0.5694, 0.684, 0.5698, 0.6804, 0.5694, 0.6815, 0.5694, 0.6816, 0.5694, 0.6816, 0.5694, 0.6826, 0.5532, 0.6816, 0.5694, 0.6816, 0.5694, 0.6816, 0.5694, 0.6816, 0.5694, 0.6817, 0.5695, 0.6816, 0.5694, 0.6816, 0.5694, 0.6816, 0.5694, 0.6816, 0.5694, 0.6816, 0.5694, 0.6816, 0.5694, 0.6816, 0.5694, 0.6816, 0.5694, 0.6815, 0.5693, 0.6817, 0.5694, 0.6816, 0.5694, 0.6816, 0.5694, 0.6807, 0.5688, 0.6815, 0.5682, 0.6817, 0.5694, 0.6815, 0.5693, 0.6815, 0.5682, 0.683, 0.5683, 0.6818, 0.5696, 0.6817, 0.5694, 0.6815, 0.5694, 0.6814, 0.5694, 0.6816, 0.5694, 0.6816, 0.5694, 0.6815, 0.5694, 0.6815, 0.5694, 0.6804, 0.5694, 0.6814, 0.5694, 0.6815, 0.5694, 0.6815, 0.5694, 0.6804, 0.5694, 0.6807, 0.5688, 0.6815, 0.5693, 0.6814, 0.5694, 0.4406, 0.2354, 0.3068, 0.2262, 0.3112, 0.05485, 0.4185, 0.07748, 0.6818, 0.5696, 0.6817, 0.5695, 0.6816, 0.5694, 0.6817, 0.5695, 0.683, 0.5683, 0.684, 0.5698, 0.6817, 0.5695, 0.6818, 0.5696, 0.684, 0.5698, 0.6816, 0.5694, 0.6816, 0.5695, 0.6816, 0.5695, 0.6817, 0.5695, 0.7097, 0.557, 0.6939, 0.577, 0.6807, 0.5688, 0.6804, 0.5694, 0.6821, 0.5791, 0.671, 0.5773, 0.683, 0.5683, 0.6815, 0.5682, 0.671, 0.5773, 0.6564, 0.5588, 0.684, 0.5698, 0.683, 0.5683, 0.6939, 0.577, 0.6821, 0.5791, 0.6815, 0.5682, 0.6807, 0.5688, 0.6564, 0.5588, 0.6818, 0.5329, 0.6826, 0.5532, 0.684, 0.5698, 0.6818, 0.5329, 0.7097, 0.557, 0.6804, 0.5694, 0.6826, 0.5532, 0.6356, 0.5904, 0.6555, 0.5986, 0.6562, 0.9273, 0.6356, 0.9372, 0.7081, 0.5983, 0.7291, 0.5908, 0.7271, 0.9392, 0.7072, 0.9271, 0.8917, 0.09377, 0.9501, 0.09525, 0.9501, 0.9282, 0.8917, 0.9307, 0.8332, 0.09525, 0.8917, 0.09377, 0.8917, 0.9307, 0.8332, 0.9282, 0.2966, 0.728, 0.1936, 0.7136, 0.1713, 0.5442, 0.2967, 0.5606, 0.1936, 0.7136, 0.1177, 0.6905, 0.04157, 0.5101, 0.1713, 0.5442, 0.4845, 0.6886, 0.3993, 0.7136, 0.431, 0.5571, 0.58, 0.5299, 0.3993, 0.7136, 0.2966, 0.728, 0.2967, 0.5606, 0.431, 0.5571, 0.5864, 0.2745, 0.4406, 0.2354, 0.4185, 0.07748, 0.4991, 0.1094, 0.6202, 0.4035, 0.4466, 0.3966, 0.4406, 0.2354, 0.5864, 0.2745, 0.4466, 0.3966, 0.3006, 0.3922, 0.3068, 0.2262, 0.4406, 0.2354, 0.3068, 0.2262, 0.1807, 0.2326, 0.2134, 0.06511, 0.3112, 0.05485, 0.3006, 0.3922, 0.1702, 0.3883, 0.1807, 0.2326, 0.3068, 0.2262, 0.1702, 0.3883, 0.03188, 0.3823, 0.04811, 0.2555, 0.1807, 0.2326, 0.8594, 0.0197, 0.8917, 0.0197, 0.8917, 0.09377, 0.8332, 0.09525, 0.8917, 0.0197, 0.9239, 0.0197, 0.9501, 0.09525, 0.8917, 0.09377, 0.6939, 0.577, 0.7097, 0.557, 0.7291, 0.5908, 0.7081, 0.5983, 0.6564, 0.5588, 0.671, 0.5773, 0.6555, 0.5986, 0.6356, 0.5904, 0.6807, 0.9765, 0.6618, 0.9693, 0.681, 0.9529, 0.6812, 0.9529, 0.8917, 0.9307, 0.9501, 0.9282, 0.9178, 0.9797, 0.8916, 0.9797, 0.8332, 0.9282, 0.8917, 0.9307, 0.8916, 0.9797, 0.8656, 0.9797, 0.6356, 0.9372, 0.6562, 0.9273, 0.6731, 0.9448, 0.6618, 0.9693, 0.7072, 0.9271, 0.7271, 0.9392, 0.6975, 0.9677, 0.6897, 0.9447, 0.6812, 0.9527, 0.6812, 0.9529, 0.6811, 0.9528, 0.6811, 0.9528, 0.6618, 0.9693, 0.6731, 0.9448, 0.6809, 0.9528, 0.681, 0.9529, 0.6897, 0.9447, 0.6975, 0.9677, 0.6812, 0.9527, 0.681, 0.9526, 0.6975, 0.9677, 0.6807, 0.9765, 0.6812, 0.9529, 0.6812, 0.9527, 0.6813, 0.9429, 0.6897, 0.9447, 0.681, 0.9526, 0.6809, 0.9527, 0.6731, 0.9448, 0.6813, 0.9429, 0.6809, 0.9527, 0.6809, 0.9528, 0.6811, 0.9528, 0.681, 0.9528, 0.681, 0.9528, 0.681, 0.9528, 0.6809, 0.9527, 0.681, 0.9526, 0.681, 0.9527, 0.681, 0.9528, 0.6809, 0.9528, 0.6809, 0.9527, 0.681, 0.9528, 0.681, 0.9528, 0.6812, 0.9529, 0.681, 0.9529, 0.681, 0.9528, 0.6811, 0.9528, 0.681, 0.9529, 0.6809, 0.9528, 0.681, 0.9528, 0.681, 0.9528, 0.681, 0.9526, 0.6812, 0.9527, 0.6811, 0.9528, 0.681, 0.9527, 0.681, 0.9528, 0.681, 0.9528, 0.681, 0.9528, 0.681, 0.9528, 0.681, 0.9528, 0.681, 0.9528, 0.681, 0.9528, 0.681, 0.9528, 0.681, 0.9527, 0.6811, 0.9528, 0.681, 0.9528, 0.681, 0.9528, 0.6811, 0.9528, 0.6811, 0.9528, 0.681, 0.9528, 0.681, 0.9528, 0.681, 0.9528, 0.681, 0.9527, 0.681, 0.9528, 0.681, 0.9528, 0.681, 0.9528, 0.681, 0.9528, 0.681, 0.9528, 0.681, 0.9528, 0.681, 0.9528, 0.681, 0.9528, 0.681, 0.9528, 0.681, 0.9528, 0.681, 0.9528, 0.681, 0.9528, 0.681, 0.9528, 0.681, 0.9528, 0.681, 0.9528, 0.681, 0.9528, 0.681, 0.9528, 0.681, 0.9528, 0.681, 0.9528, 0.681, 0.9528, 0.681, 0.9528, 0.681, 0.9528, 0.681, 0.9528, 0.681, 0.9528, 0.681, 0.9528, 0.681, 0.9528, 0.681, 0.9528, 0.681, 0.9528, 0.681, 0.9528, 0.681, 0.9528, 0.681, 0.9528, 0.681, 0.9528, 0.681, 0.9528, 0.681, 0.9528, 0.681, 0.9528, 0.681, 0.9528, 0.681, 0.9528, 0.681, 0.9528, 0.681, 0.9528, 0.681, 0.9528, 0.681, 0.9528, 0.681, 0.9528, 0.681, 0.9528, 0.681, 0.9528, 0.681, 0.9528, 0.681, 0.9528, 0.681, 0.9528, 0.681, 0.9528, 0.681, 0.9528, 0.681, 0.9528, 0.681, 0.9528, 0.681, 0.9528, 0.681, 0.9528, 0.681, 0.9528, 0.681, 0.9528, 0.681, 0.9528, 0.681, 0.9528, 0.681, 0.9528, 0.681, 0.9528, 0.681, 0.9528, 0.681, 0.9528, 0.681, 0.9528, 0.681, 0.9528, 0.681, 0.9528, 0.681, 0.9528, 0.681, 0.9528, 0.681, 0.9528, 0.681, 0.9528, 0.681, 0.9528, 0.681, 0.9528, 0.681, 0.9528, 0.681, 0.9528, 0.681, 0.9528, 0.681, 0.9528, 0.681, 0.9528, 0.681, 0.9528, 0.681, 0.9528, 0.681, 0.9528, 0.681, 0.9528, 0.681, 0.9528, 0.681, 0.9528, 0.681, 0.9528, 0.681, 0.9528, 0.681, 0.9528, 0.681, 0.9528, 0.681, 0.9528, 0.681, 0.9528, 0.681, 0.9528, 0.681, 0.9528, 0.681, 0.9528, 0.681, 0.9528, 0.681, 0.9528, 0.681, 0.9528, 0.681, 0.9528, 0.681, 0.9528, 0.681, 0.9528, 0.681, 0.9528, 0.681, 0.9528, 0.681, 0.9528, 0.681, 0.9528, 0.681, 0.9528, 0.681, 0.9528, 0.681, 0.9528, 0.681, 0.9528, 0.681, 0.9528, 0.681, 0.9528, 0.681, 0.9528, 0.681, 0.9528, 0.681, 0.9528, 0.681, 0.9528, 0.681, 0.9528, 0.681, 0.9528, 0.681, 0.9528, 0.681, 0.9528, 0.681, 0.9528, 0.681, 0.9528, 0.681, 0.9528, 0.681, 0.9528, 0.681, 0.9528, 0.681, 0.9528, 0.681, 0.9528, 0.681, 0.9528, 0.681, 0.9528, 0.681, 0.9528, 0.681, 0.9528, 0.681, 0.9528, 0.681, 0.9528, 0.681, 0.9528, 0.681, 0.9528, 0.681, 0.9528, 0.681, 0.9528, 0.681, 0.9528, 0.681, 0.9528, 0.681, 0.9528, 0.681, 0.9528, 0.681, 0.9528, 0.681, 0.9528, 0.681, 0.9528, 0.681, 0.9528, 0.681, 0.9528, 0.681, 0.9528, 0.681, 0.9528, 0.681, 0.9528, 0.681, 0.9528, 0.681, 0.9528, 0.681, 0.9528, 0.681, 0.9528, 0.681, 0.9528, 0.681, 0.9528, 0.681, 0.9528, 0.681, 0.9528, 0.681, 0.9528, 0.681, 0.9528, 0.681, 0.9528, 0.681, 0.9528, 0.681, 0.9528, 0.681, 0.9528, 0.681, 0.9528, 0.681, 0.9528, 0.681, 0.9528, 0.681, 0.9528, 0.681, 0.9528, 0.681, 0.9528, 0.681, 0.9528, 0.8906, 0.09659, 0.9486, 0.09813, 0.9486, 0.9293, 0.8906, 0.9319, 0.8327, 0.9293, 0.8906, 0.9319, 0.8906, 0.9804, 0.8649, 0.9804, 0.8327, 0.09813, 0.8906, 0.09659, 0.8906, 0.9319, 0.8327, 0.9293, 0.8587, 0.02305, 0.8906, 0.02305, 0.8906, 0.09659, 0.8327, 0.09813, 0.8906, 0.02305, 0.9225, 0.02305, 0.9486, 0.09813, 0.8906, 0.09659, 0.8906, 0.9319, 0.9486, 0.9293, 0.9164, 0.9804, 0.8906, 0.9804, 0.2872, 0.9395, 0.3633, 0.9395, 0.3633, 0.9661, 0.2718, 0.9661, 0.3633, 0.9395, 0.4393, 0.9395, 0.4548, 0.9661, 0.3633, 0.9661, 0.4393, 0.9395, 0.5331, 0.7748, 0.5581, 0.7849, 0.4548, 0.9661, 0.6847, 0.9373, 0.7632, 0.6877, 0.7677, 0.6885, 0.6888, 0.9394, 0.1934, 0.7748, 0.2872, 0.9395, 0.2718, 0.9661, 0.1685, 0.7849, 0.5635, 0.6877, 0.6314, 0.9375, 0.6273, 0.9397, 0.559, 0.6884, 0.6581, 0.9557, 0.6685, 0.9557, 0.6706, 0.9602, 0.6581, 0.9603, 0.6477, 0.9558, 0.6581, 0.9557, 0.6581, 0.9603, 0.6456, 0.9603, 0.6314, 0.9375, 0.6477, 0.9558, 0.6456, 0.9603, 0.6273, 0.9397, 0.6685, 0.9557, 0.6847, 0.9373, 0.6888, 0.9394, 0.6706, 0.9602, 0.03188, 0.3823, 0.1702, 0.3883, 0.1713, 0.5442, 0.04157, 0.5101, 0.2967, 0.5606, 0.1713, 0.5442, 0.1702, 0.3883, 0.3006, 0.3922, 0.431, 0.5571, 0.2967, 0.5606, 0.3006, 0.3922, 0.4466, 0.3966, 0.6202, 0.4035, 0.58, 0.5299, 0.431, 0.5571, 0.4466, 0.3966, 0.6817, 0.5695, 0.6816, 0.5694, 0.6816, 0.5694, 0.6816, 0.5694, 0.6816, 0.5695, 0.1807, 0.2326, 0.2134, 0.06511, 0.1333, 0.08098, 0.04811, 0.2555, 0.6814, 0.5694, 0.6816, 0.5694, 0.6816, 0.5694, 0.6815, 0.5693, 0.6817, 0.5694, 0.6816, 0.5694, 0.6817, 0.5695, 0.6818, 0.5696, 0.6816, 0.5694, 0.6816, 0.5694, 0.6816, 0.5694, 0.6816, 0.5694, 0.6816, 0.5694, 0.6826, 0.5532, 0.684, 0.5698, 0.6816, 0.5694, 0.6815, 0.5693, 0.6816, 0.5694, 0.6804, 0.5694, 0.6826, 0.5532, 0.6816, 0.5694, 0.6816, 0.5694, 0.6815, 0.5694, 0.6816, 0.5694, 0.6816, 0.5694, 0.6816, 0.5694, 0.6816, 0.5694, 0.6817, 0.5695, 0.6816, 0.5694, 0.6816, 0.5694, 0.6816, 0.5694, 0.6816, 0.5694, 0.6816, 0.5694, 0.6816, 0.5694, 0.6816, 0.5694, 0.6816, 0.5694, 0.6815, 0.5693, 0.6816, 0.5694, 0.6816, 0.5694, 0.6817, 0.5694, 0.6807, 0.5688, 0.6815, 0.5693, 0.6817, 0.5694, 0.6815, 0.5682, 0.6815, 0.5682, 0.6817, 0.5694, 0.6818, 0.5696, 0.683, 0.5683, 0.6815, 0.5694, 0.6815, 0.5694, 0.6816, 0.5694, 0.6816, 0.5694, 0.6814, 0.5694, 0.6815, 0.5694, 0.6815, 0.5694, 0.6815, 0.5694, 0.6814, 0.5694, 0.6804, 0.5694, 0.6804, 0.5694, 0.6814, 0.5694, 0.6815, 0.5693, 0.6807, 0.5688, 0.4406, 0.2354, 0.4185, 0.07748, 0.3112, 0.05485, 0.3068, 0.2262, 0.6818, 0.5696, 0.6817, 0.5695, 0.6816, 0.5694, 0.6817, 0.5695, 0.683, 0.5683, 0.6818, 0.5696, 0.6817, 0.5695, 0.684, 0.5698, 0.684, 0.5698, 0.6817, 0.5695, 0.6816, 0.5695, 0.6816, 0.5695, 0.6816, 0.5694, 0.7097, 0.557, 0.6804, 0.5694, 0.6807, 0.5688, 0.6939, 0.577, 0.671, 0.5773, 0.683, 0.5683, 0.684, 0.5698, 0.6564, 0.5588, 0.6939, 0.577, 0.6807, 0.5688, 0.6815, 0.5682, 0.6821, 0.5791, 0.6564, 0.5588, 0.684, 0.5698, 0.6826, 0.5532, 0.6818, 0.5329, 0.6818, 0.5329, 0.6826, 0.5532, 0.6804, 0.5694, 0.7097, 0.557, 0.2966, 0.728, 0.2967, 0.5606, 0.1713, 0.5442, 0.1936, 0.7136, 0.1936, 0.7136, 0.1713, 0.5442, 0.04157, 0.5101, 0.1177, 0.6905, 0.4845, 0.6886, 0.58, 0.5299, 0.431, 0.5571, 0.3993, 0.7136, 0.3993, 0.7136, 0.431, 0.5571, 0.2967, 0.5606, 0.2966, 0.728, 0.5864, 0.2745, 0.4991, 0.1094, 0.4185, 0.07748, 0.4406, 0.2354, 0.6202, 0.4035, 0.5864, 0.2745, 0.4406, 0.2354, 0.4466, 0.3966, 0.4466, 0.3966, 0.4406, 0.2354, 0.3068, 0.2262, 0.3006, 0.3922, 0.3068, 0.2262, 0.3112, 0.05485, 0.2134, 0.06511, 0.1807, 0.2326, 0.3006, 0.3922, 0.3068, 0.2262, 0.1807, 0.2326, 0.1702, 0.3883, 0.1702, 0.3883, 0.1807, 0.2326, 0.04811, 0.2555, 0.03188, 0.3823, 0.03188, 0.3823, 0.04157, 0.5101, 0.1713, 0.5442, 0.1702, 0.3883, 0.2967, 0.5606, 0.3006, 0.3922, 0.1702, 0.3883, 0.1713, 0.5442, 0.431, 0.5571, 0.4466, 0.3966, 0.3006, 0.3922, 0.2967, 0.5606, 0.6202, 0.4035, 0.4466, 0.3966, 0.431, 0.5571, 0.58, 0.5299, 0.7097, 0.557, 0.6818, 0.5329, 0.6818, 0.5329, 0.7097, 0.557, 0.1702, 0.3883, 0.03188, 0.3823, 0.03188, 0.3823, 0.1702, 0.3883, 0.6202, 0.4035, 0.4466, 0.3966, 0.4466, 0.3966, 0.6202, 0.4035, 0.6939, 0.577, 0.7097, 0.557, 0.7097, 0.557, 0.6939, 0.577, 0.6815, 0.5682, 0.6821, 0.5791, 0.6821, 0.5791, 0.6815, 0.5682, 0.683, 0.5683, 0.6815, 0.5682, 0.6815, 0.5682, 0.683, 0.5683, 0.4466, 0.3966, 0.6202, 0.4035, 0.6202, 0.4035, 0.4466, 0.3966, 0.3006, 0.3922, 0.4466, 0.3966, 0.4466, 0.3966, 0.3006, 0.3922, 0.671, 0.5773, 0.683, 0.5683, 0.683, 0.5683, 0.671, 0.5773, 0.6564, 0.5588, 0.671, 0.5773, 0.671, 0.5773, 0.6564, 0.5588, 0.3006, 0.3922, 0.1702, 0.3883, 0.1702, 0.3883, 0.3006, 0.3922, 0.1702, 0.3883, 0.3006, 0.3922, 0.3006, 0.3922, 0.1702, 0.3883, 0.03188, 0.3823, 0.1702, 0.3883, 0.1702, 0.3883, 0.03188, 0.3823, 0.6821, 0.5791, 0.6939, 0.577, 0.6939, 0.577, 0.6821, 0.5791, 0.4466, 0.3966, 0.3006, 0.3922, 0.3006, 0.3922, 0.4466, 0.3966, 0.6818, 0.5329, 0.6564, 0.5588, 0.6564, 0.5588, 0.6818, 0.5329, 0.8917, 0.0197, 0.8594, 0.0197, 0.8531, 0.01094, 0.8917, 0.01095, 0.9239, 0.0197, 0.8917, 0.0197, 0.8917, 0.01095, 0.9302, 0.01095, 0.8332, 0.09525, 0.8332, 0.9282, 0.8244, 0.9307, 0.8244, 0.09378, 0.9501, 0.09525, 0.9239, 0.0197, 0.9302, 0.01095, 0.9589, 0.09378, 0.8594, 0.0197, 0.8332, 0.09525, 0.8244, 0.09378, 0.8531, 0.01094, 0.9501, 0.9282, 0.9501, 0.09525, 0.9589, 0.09378, 0.9589, 0.9307, 0.8656, 0.9797, 0.8916, 0.9797, 0.8917, 0.9884, 0.8607, 0.9884, 0.8916, 0.9797, 0.9178, 0.9797, 0.9226, 0.9884, 0.8917, 0.9884, 0.9178, 0.9797, 0.9501, 0.9282, 0.9589, 0.9307, 0.9226, 0.9884, 0.8332, 0.9282, 0.8656, 0.9797, 0.8607, 0.9884, 0.8244, 0.9307])
me_cube_001.materials.append(mat_material_001)
me_cube_001.use_remesh_preserve_volume = False
me_cube_001.use_remesh_preserve_attributes = False
me_cube_001.use_mirror_vertex_groups = False
me_cube_001.update()

# ---- objects
ob_playinghand = bpy.data.objects.new('PlayingHand', me_cube_004)
ob_holdinghand = bpy.data.objects.new('HoldingHand', me_cube_003)
ob_otamatone = bpy.data.objects.new('otamatone', me_cube_001)
ob_lamp = bpy.data.objects.new('Lamp', light_lamp)
ob_camera = bpy.data.objects.new('Camera', cam_camera)

# ---- transforms, parenting, visibility, modifiers, constraints
ob_playinghand.location = (-0.3846, -0.4028, 1.896)
ob_playinghand.lineart.crease_threshold = 0.0
ob_holdinghand.location = (0.2691, -0.06463, 0.06427)
ob_holdinghand.lineart.crease_threshold = 0.0
ob_otamatone.location = (0.00101, -0.07861, 0.3804)
ob_otamatone.lineart.crease_threshold = 0.0
ob_lamp.location = (4.076, 1.005, 5.904)
ob_lamp.rotation_euler = (0.6503, 0.05522, 1.866)
ob_lamp.lock_rotations_4d = False
ob_lamp.empty_display_type = 'ARROWS'
ob_lamp.color = (0.0, 0.0, 0.0, 0.0)
ob_lamp.lineart.crease_threshold = 0.0
ob_camera.location = (7.481, -6.508, 5.344)
ob_camera.rotation_euler = (1.109, 0.01082, 0.8149)
ob_camera.lock_rotations_4d = False
ob_camera.empty_display_type = 'ARROWS'
ob_camera.color = (0.0, 0.0, 0.0, 0.0)
ob_camera.display_type = 'WIRE'
ob_camera.lineart.crease_threshold = 0.0

# ---- collection membership
col_collection_1.objects.link(ob_playinghand)
col_collection_1.objects.link(ob_holdinghand)
col_collection_1.objects.link(ob_otamatone)
col_collection_1.objects.link(ob_lamp)
col_collection_1.objects.link(ob_camera)

# ---- scene / render settings (as saved in the file)
scene.camera = ob_camera
scene.frame_start = 1; scene.frame_end = 250; scene.frame_set(0)
scene.render.engine = 'BLENDER_EEVEE_NEXT'
scene.render.resolution_percentage = 50
scene.render.dither_intensity = 0.0
scene.cycles.use_denoising = False
scene.cycles.samples = 128
scene.cycles.sampling_pattern = 'TABULATED_SOBOL'
scene.cycles.light_sampling_threshold = 0.0
scene.cycles.use_adaptive_sampling = False
scene.cycles.use_light_tree = False
scene.cycles.blur_glossy = 0.0
scene.cycles.sample_clamp_indirect = 0.0
scene.view_settings.view_transform = 'Standard'
bpy.context.view_layer.update()
